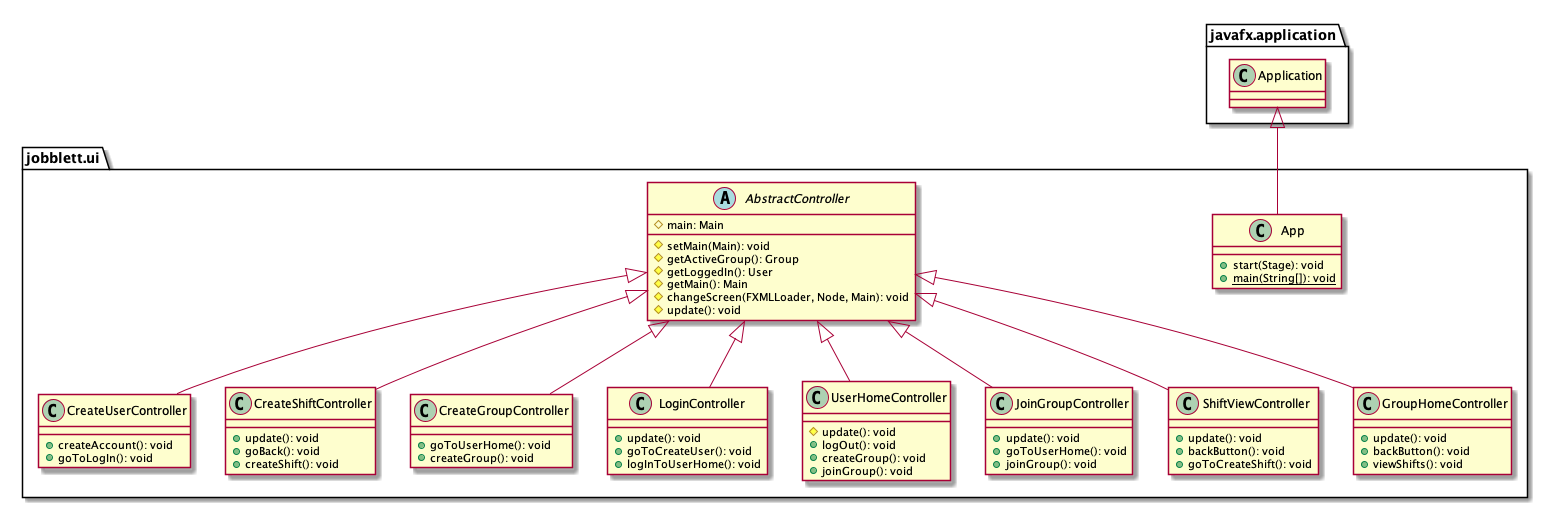

The diagram above was rendered by PlantUML. Its source (embedded in the PNG):
@startuml
namespace jobblett.ui {
    class CreateUserController {
        +createAccount(): void
        +goToLogIn(): void
    }
    class CreateShiftController {
        +update(): void
        +goBack(): void
        +createShift(): void
    }
    class App {
        +start(Stage): void
        {static} +main(String[]): void
    }
    class CreateGroupController {
        +goToUserHome(): void
        +createGroup(): void
    }
    class LoginController {
        +update(): void
        +goToCreateUser(): void
        +logInToUserHome(): void
    }
    class UserHomeController {
        #update(): void
        +logOut(): void
        +createGroup(): void
        +joinGroup(): void
    }
    class JoinGroupController {
        +update(): void
        +goToUserHome(): void
        +joinGroup(): void
    }
    class ShiftViewController {
        +update(): void
        +backButton(): void
        +goToCreateShift(): void
    }
    class GroupHomeController {
        +update(): void
        +backButton(): void
        +viewShifts(): void
    }
    abstract class AbstractController {
        #main: Main
        #setMain(Main): void
        #getActiveGroup(): Group
        #getLoggedIn(): User
        #getMain(): Main
        #changeScreen(FXMLLoader, Node, Main): void
        #update(): void
    }
    AbstractController <|-- CreateUserController
    AbstractController <|-- CreateShiftController
    javafx.application.Application <|-- App
    AbstractController <|-- CreateGroupController
    AbstractController <|-- LoginController
    AbstractController <|-- UserHomeController
    AbstractController <|-- JoinGroupController
    AbstractController <|-- ShiftViewController
    AbstractController <|-- GroupHomeController
}
@enduml